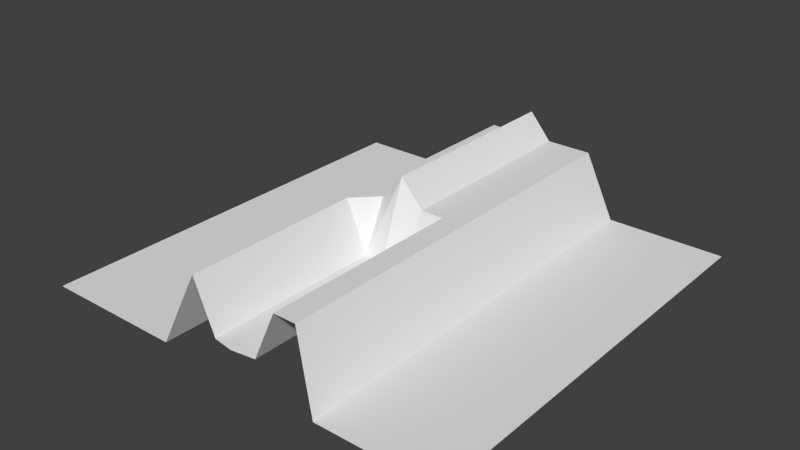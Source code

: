 # Source: props.blend  (saved by Blender 2.72.0; exported with 4.5.12 LTS)
import bpy
from mathutils import Matrix  # noqa: F401  (used for matrix-valued properties, if any)

bpy.ops.wm.read_factory_settings(use_empty=True)
scene = bpy.context.scene
scene.name = 'Scene'

# ---- collections
col_collection_1 = bpy.data.collections.new('Collection 1'); scene.collection.children.link(col_collection_1)

# ---- world
world_world = bpy.data.worlds.new('World'); scene.world = world_world
world_world.color = (0.05088, 0.05088, 0.05088)
world_world.use_sun_shadow = False
world_world.sun_shadow_jitter_overblur = 0.0
world_world.cycles.sampling_method = 'MANUAL'
world_world.cycles.sample_map_resolution = 256

# ---- meshes
me_grid = bpy.data.meshes.new('Grid')
me_grid.from_pydata([(-1.0, -1.0, 0.0), (-0.7778, -1.0, 0.0), (-0.5556, -1.0, 0.0), (-0.3333, -1.0, 0.0), (-0.09666, -0.9508, 0.08992), (0.1146, -0.9508, 0.08992), (0.3197, -0.9412, 0.3183), (0.5556, -1.0, 0.0), (0.7778, -1.0, 0.0), (1.0, -1.0, 0.0), (-1.0, -0.7778, 0.0), (-0.7778, -0.7778, 0.0), (-0.5556, -0.7778, 0.0), (-0.3333, -0.7778, 0.0), (-0.09666, -0.7395, 0.08992), (0.1146, -0.7395, 0.08992), (0.3197, -0.7299, 0.3183), (0.5556, -0.7778, 0.0), (0.7778, -0.7778, 0.0), (1.0, -0.7778, 0.0), (-1.0, -0.5556, 0.0), (-0.7778, -0.5556, 0.0), (-0.5556, -0.5556, 0.0), (-0.3333, -0.5556, 0.0), (-0.09666, -0.5282, 0.08992), (0.1146, -0.5282, 0.08992), (0.3197, -0.5186, 0.3183), (0.5556, -0.5556, 0.0), (0.7778, -0.5556, 0.0), (1.0, -0.5556, 0.0), (-1.0, -0.3333, 0.0), (-0.7778, -0.3333, 0.0), (-0.5556, -0.3333, 0.0), (-0.3333, -0.3333, 0.0), (-0.09666, -0.3169, 0.08992), (0.1146, -0.3169, 0.08992), (0.3197, -0.3073, 0.3183), (0.5556, -0.3333, 0.0), (0.7778, -0.3333, 0.0), (1.0, -0.3333, 0.0), (-1.0, -0.1111, 0.0), (-0.7778, -0.1111, 0.0), (-0.5556, -0.1111, 0.0), (-0.3333, -0.1111, 0.0), (-0.09666, -0.1056, 0.08992), (0.1146, -0.1056, 0.08992), (0.3197, -0.096, 0.3183), (0.5556, -0.1111, 0.0), (0.7778, -0.1111, 0.0), (1.0, -0.1111, 0.0), (-1.0, 0.1111, 0.0), (-0.7778, 0.1111, 0.0), (-0.5556, 0.1111, 0.0), (-0.3333, 0.1111, 0.0), (-0.1029, 0.1153, 0.3183), (0.1084, 0.1153, 0.3183), (0.3197, 0.1153, 0.3183), (0.5556, 0.1111, 0.0), (0.7778, 0.1111, 0.0), (1.0, 0.1111, 0.0), (-1.0, 0.3333, 0.0), (-0.7778, 0.3333, 0.0), (-0.5556, 0.3333, 0.0), (-0.3333, 0.3333, 0.0), (-0.1029, 0.3266, 0.3183), (0.1084, 0.3266, 0.3183), (0.3197, 0.3266, 0.3183), (0.5556, 0.3333, 0.0), (0.7778, 0.3333, 0.0), (1.0, 0.3333, 0.0), (-1.0, 0.5556, 0.0), (-0.7778, 0.5556, 0.0), (-0.5556, 0.5556, 0.0), (-0.3333, 0.5556, 0.0), (-0.1029, 0.5379, 0.3183), (0.1084, 0.5379, 0.3183), (0.3197, 0.5379, 0.3183), (0.5556, 0.5556, 0.0), (0.7778, 0.5556, 0.0), (1.0, 0.5556, 0.0), (-1.0, 0.7778, 0.0), (-0.7778, 0.7778, 0.0), (-0.5556, 0.7778, 0.0), (-0.3333, 0.7778, 0.0), (-0.1029, 0.7492, 0.3183), (0.1084, 0.7492, 0.3183), (0.3197, 0.7492, 0.3183), (0.5556, 0.7778, 0.0), (0.7778, 0.7778, 0.0), (1.0, 0.7778, 0.0), (-1.0, 1.0, 0.0), (-0.7778, 1.0, 0.0), (-0.5556, 1.0, 0.0), (-0.3333, 1.0, 0.0), (-0.1029, 0.9605, 0.3183), (0.1084, 0.9605, 0.3183), (0.3197, 0.9605, 0.3183), (0.5556, 1.0, 0.0), (0.7778, 1.0, 0.0), (1.0, 1.0, 0.0), (-1.0, -0.8889, 0.0), (-0.8889, -1.0, 0.0), (-0.7778, -0.8889, 0.0), (-0.8889, -0.7778, 0.0), (-0.6667, -1.0, 0.0), (-0.5556, -0.8889, 0.0), (-0.6667, -0.7778, 0.0), (-0.4444, -1.0, 0.0), (-0.3333, -0.8889, 0.0), (-0.4444, -0.7778, 0.0), (-0.2086, -0.9412, 0.3183), (-0.09666, -0.8451, 0.08992), (-0.2086, -0.7299, 0.3183), (0.006837, -0.9707, 0.0946), (0.1146, -0.8451, 0.08992), (0.006837, -0.7594, 0.0946), (0.214, -0.9412, 0.3183), (0.3197, -0.8355, 0.3183), (0.214, -0.7299, 0.3183), (0.4444, -1.0, 0.0), (0.5556, -0.8889, 0.0), (0.4444, -0.7778, 0.0), (0.6667, -1.0, 0.0), (0.7778, -0.8889, 0.0), (0.6667, -0.7778, 0.0), (0.8889, -1.0, 0.0), (1.0, -0.8889, 0.0), (0.8889, -0.7778, 0.0), (-1.0, -0.6667, 0.0), (-0.7778, -0.6667, 0.0), (-0.8889, -0.5556, 0.0), (-0.5556, -0.6667, 0.0), (-0.6667, -0.5556, 0.0), (-0.3333, -0.6667, 0.0), (-0.4444, -0.5556, 0.0), (-0.09666, -0.6339, 0.08992), (-0.2086, -0.5186, 0.3183), (0.1146, -0.6339, 0.08992), (0.006837, -0.5481, 0.0946), (0.3197, -0.6242, 0.3183), (0.214, -0.5186, 0.3183), (0.5556, -0.6667, 0.0), (0.4444, -0.5556, 0.0), (0.7778, -0.6667, 0.0), (0.6667, -0.5556, 0.0), (1.0, -0.6667, 0.0), (0.8889, -0.5556, 0.0), (-1.0, -0.4444, 0.0), (-0.7778, -0.4444, 0.0), (-0.8889, -0.3333, 0.0), (-0.5556, -0.4444, 0.0), (-0.6667, -0.3333, 0.0), (-0.3333, -0.4444, 0.0), (-0.4444, -0.3333, 0.0), (-0.09666, -0.4226, 0.08992), (-0.2086, -0.3073, 0.3183), (0.1146, -0.4226, 0.08992), (0.006837, -0.3368, 0.0946), (0.3197, -0.4129, 0.3183), (0.214, -0.3073, 0.3183), (0.5556, -0.4444, 0.0), (0.4444, -0.3333, 0.0), (0.7778, -0.4444, 0.0), (0.6667, -0.3333, 0.0), (1.0, -0.4444, 0.0), (0.8889, -0.3333, 0.0), (-1.0, -0.2222, 0.0), (-0.7778, -0.2222, 0.0), (-0.8889, -0.1111, 0.0), (-0.5556, -0.2222, 0.0), (-0.6667, -0.1111, 0.0), (-0.3333, -0.2222, 0.0), (-0.4444, -0.1111, 0.0), (-0.09666, -0.2113, 0.08992), (-0.2086, -0.096, 0.3183), (0.1146, -0.2113, 0.08992), (0.006837, -0.1255, 0.0946), (0.3197, -0.2017, 0.3183), (0.214, -0.096, 0.3183), (0.5556, -0.2222, 0.0), (0.4444, -0.1111, 0.0), (0.7778, -0.2222, 0.0), (0.6667, -0.1111, 0.0), (1.0, -0.2222, 0.0), (0.8889, -0.1111, 0.0), (-1.0, 2.98e-08, 0.0), (-0.7778, 2.98e-08, 0.0), (-0.8889, 0.1111, 0.0), (-0.5556, 2.98e-08, 0.0), (-0.6667, 0.1111, 0.0), (-0.3333, 2.98e-08, 0.0), (-0.4444, 0.1111, 0.0), (-0.1029, 0.009644, 0.3183), (-0.2086, 0.1153, 0.3183), (0.1084, 0.009644, 0.3183), (0.002731, 0.1153, 0.4411), (0.3197, 0.009644, 0.3183), (0.214, 0.1153, 0.3183), (0.5556, 2.98e-08, 0.0), (0.4444, 0.1111, 0.0), (0.7778, 2.98e-08, 0.0), (0.6667, 0.1111, 0.0), (1.0, 2.98e-08, 0.0), (0.8889, 0.1111, 0.0), (-1.0, 0.2222, 0.0), (-0.7778, 0.2222, 0.0), (-0.8889, 0.3333, 0.0), (-0.5556, 0.2222, 0.0), (-0.6667, 0.3333, 0.0), (-0.3333, 0.2222, 0.0), (-0.4444, 0.3333, 0.0), (-0.1029, 0.2209, 0.3183), (-0.2086, 0.3266, 0.3183), (0.1084, 0.2209, 0.3183), (0.002731, 0.3266, 0.4411), (0.3197, 0.2209, 0.3183), (0.214, 0.3266, 0.3183), (0.5556, 0.2222, 0.0), (0.4444, 0.3333, 0.0), (0.7778, 0.2222, 0.0), (0.6667, 0.3333, 0.0), (1.0, 0.2222, 0.0), (0.8889, 0.3333, 0.0), (-1.0, 0.4444, 0.0), (-0.7778, 0.4444, 0.0), (-0.8889, 0.5556, 0.0), (-0.5556, 0.4444, 0.0), (-0.6667, 0.5556, 0.0), (-0.3333, 0.4444, 0.0), (-0.4444, 0.5556, 0.0), (-0.1029, 0.4322, 0.3183), (-0.2086, 0.5379, 0.3183), (0.1084, 0.4322, 0.3183), (0.002731, 0.5379, 0.4411), (0.3197, 0.4322, 0.3183), (0.214, 0.5379, 0.3183), (0.5556, 0.4444, 0.0), (0.4444, 0.5556, 0.0), (0.7778, 0.4444, 0.0), (0.6667, 0.5556, 0.0), (1.0, 0.4444, 0.0), (0.8889, 0.5556, 0.0), (-1.0, 0.6667, 0.0), (-0.7778, 0.6667, 0.0), (-0.8889, 0.7778, 0.0), (-0.5556, 0.6667, 0.0), (-0.6667, 0.7778, 0.0), (-0.3333, 0.6667, 0.0), (-0.4444, 0.7778, 0.0), (-0.1029, 0.6435, 0.3183), (-0.2086, 0.7492, 0.3183), (0.1084, 0.6435, 0.3183), (0.002731, 0.7492, 0.4411), (0.3197, 0.6435, 0.3183), (0.214, 0.7492, 0.3183), (0.5556, 0.6667, 0.0), (0.4444, 0.7778, 0.0), (0.7778, 0.6667, 0.0), (0.6667, 0.7778, 0.0), (1.0, 0.6667, 0.0), (0.8889, 0.7778, 0.0), (-1.0, 0.8889, 0.0), (-0.7778, 0.8889, 0.0), (-0.8889, 1.0, 0.0), (-0.5556, 0.8889, 0.0), (-0.6667, 1.0, 0.0), (-0.3333, 0.8889, 0.0), (-0.4444, 1.0, 0.0), (-0.1029, 0.8548, 0.3183), (-0.2086, 0.9605, 0.3183), (0.1084, 0.8548, 0.3183), (0.002731, 0.9605, 0.4411), (0.3197, 0.8548, 0.3183), (0.214, 0.9605, 0.3183), (0.5556, 0.8889, 0.0), (0.4444, 1.0, 0.0), (0.7778, 0.8889, 0.0), (0.6667, 1.0, 0.0), (1.0, 0.8889, 0.0), (0.8889, 1.0, 0.0), (-0.8889, -0.8889, 0.0), (-0.6667, -0.8889, 0.0), (-0.4444, -0.8889, 0.0), (-0.2086, -0.8355, 0.3183), (0.006837, -0.8651, 0.0946), (0.214, -0.8355, 0.3183), (0.4444, -0.8889, 0.0), (0.6667, -0.8889, 0.0), (0.8889, -0.8889, 0.0), (-0.8889, -0.6667, 0.0), (-0.6667, -0.6667, 0.0), (-0.4444, -0.6667, 0.0), (-0.2086, -0.6242, 0.3183), (0.006837, -0.6538, 0.0946), (0.214, -0.6242, 0.3183), (0.4444, -0.6667, 0.0), (0.6667, -0.6667, 0.0), (0.8889, -0.6667, 0.0), (-0.8889, -0.4444, 0.0), (-0.6667, -0.4444, 0.0), (-0.4444, -0.4444, 0.0), (-0.2086, -0.4129, 0.3183), (0.006837, -0.4425, 0.0946), (0.214, -0.4129, 0.3183), (0.4444, -0.4444, 0.0), (0.6667, -0.4444, 0.0), (0.8889, -0.4444, 0.0), (-0.8889, -0.2222, 0.0), (-0.6667, -0.2222, 0.0), (-0.4444, -0.2222, 0.0), (-0.2086, -0.2017, 0.3183), (0.006837, -0.2312, 0.0946), (0.214, -0.2017, 0.3183), (0.4444, -0.2222, 0.0), (0.6667, -0.2222, 0.0), (0.8889, -0.2222, 0.0), (-0.8889, 2.98e-08, 0.0), (-0.6667, 2.98e-08, 0.0), (-0.4444, 2.98e-08, 0.0), (-0.2086, 0.009644, 0.3183), (0.002731, 0.009644, 0.4411), (0.214, 0.009644, 0.3183), (0.4444, 2.98e-08, 0.0), (0.6667, 2.98e-08, 0.0), (0.8889, 2.98e-08, 0.0), (-0.8889, 0.2222, 0.0), (-0.6667, 0.2222, 0.0), (-0.4444, 0.2222, 0.0), (-0.2086, 0.2209, 0.3183), (0.002731, 0.2209, 0.4411), (0.214, 0.2209, 0.3183), (0.4444, 0.2222, 0.0), (0.6667, 0.2222, 0.0), (0.8889, 0.2222, 0.0), (-0.8889, 0.4444, 0.0), (-0.6667, 0.4444, 0.0), (-0.4444, 0.4444, 0.0), (-0.2086, 0.4322, 0.3183), (0.002731, 0.4322, 0.4411), (0.214, 0.4322, 0.3183), (0.4444, 0.4444, 0.0), (0.6667, 0.4444, 0.0), (0.8889, 0.4444, 0.0), (-0.8889, 0.6667, 0.0), (-0.6667, 0.6667, 0.0), (-0.4444, 0.6667, 0.0), (-0.2086, 0.6435, 0.3183), (0.002731, 0.6435, 0.4411), (0.214, 0.6435, 0.3183), (0.4444, 0.6667, 0.0), (0.6667, 0.6667, 0.0), (0.8889, 0.6667, 0.0), (-0.8889, 0.8889, 0.0), (-0.6667, 0.8889, 0.0), (-0.4444, 0.8889, 0.0), (-0.2086, 0.8548, 0.3183), (0.002731, 0.8548, 0.4411), (0.214, 0.8548, 0.3183), (0.4444, 0.8889, 0.0), (0.6667, 0.8889, 0.0), (0.8889, 0.8889, 0.0)], [], [(280, 102, 11, 103), (281, 105, 12, 106), (282, 108, 13, 109), (283, 111, 14, 112), (284, 114, 15, 115), (285, 117, 16, 118), (286, 120, 17, 121), (287, 123, 18, 124), (288, 126, 19, 127), (289, 129, 21, 130), (290, 131, 22, 132), (291, 133, 23, 134), (292, 135, 24, 136), (293, 137, 25, 138), (294, 139, 26, 140), (295, 141, 27, 142), (296, 143, 28, 144), (297, 145, 29, 146), (298, 148, 31, 149), (299, 150, 32, 151), (300, 152, 33, 153), (301, 154, 34, 155), (302, 156, 35, 157), (303, 158, 36, 159), (304, 160, 37, 161), (305, 162, 38, 163), (306, 164, 39, 165), (307, 167, 41, 168), (308, 169, 42, 170), (309, 171, 43, 172), (310, 173, 44, 174), (311, 175, 45, 176), (312, 177, 46, 178), (313, 179, 47, 180), (314, 181, 48, 182), (315, 183, 49, 184), (316, 186, 51, 187), (317, 188, 52, 189), (318, 190, 53, 191), (319, 192, 54, 193), (320, 194, 55, 195), (321, 196, 56, 197), (322, 198, 57, 199), (323, 200, 58, 201), (324, 202, 59, 203), (325, 205, 61, 206), (326, 207, 62, 208), (327, 209, 63, 210), (328, 211, 64, 212), (329, 213, 65, 214), (330, 215, 66, 216), (331, 217, 67, 218), (332, 219, 68, 220), (333, 221, 69, 222), (334, 224, 71, 225), (335, 226, 72, 227), (336, 228, 73, 229), (337, 230, 74, 231), (338, 232, 75, 233), (339, 234, 76, 235), (340, 236, 77, 237), (341, 238, 78, 239), (342, 240, 79, 241), (343, 243, 81, 244), (344, 245, 82, 246), (345, 247, 83, 248), (346, 249, 84, 250), (347, 251, 85, 252), (348, 253, 86, 254), (349, 255, 87, 256), (350, 257, 88, 258), (351, 259, 89, 260), (352, 262, 91, 263), (353, 264, 92, 265), (354, 266, 93, 267), (355, 268, 94, 269), (356, 270, 95, 271), (357, 272, 96, 273), (358, 274, 97, 275), (359, 276, 98, 277), (360, 278, 99, 279), (100, 280, 103, 10), (0, 101, 280, 100), (101, 1, 102, 280), (102, 281, 106, 11), (1, 104, 281, 102), (104, 2, 105, 281), (105, 282, 109, 12), (2, 107, 282, 105), (107, 3, 108, 282), (108, 283, 112, 13), (3, 110, 283, 108), (110, 4, 111, 283), (111, 284, 115, 14), (4, 113, 284, 111), (113, 5, 114, 284), (114, 285, 118, 15), (5, 116, 285, 114), (116, 6, 117, 285), (117, 286, 121, 16), (6, 119, 286, 117), (119, 7, 120, 286), (120, 287, 124, 17), (7, 122, 287, 120), (122, 8, 123, 287), (123, 288, 127, 18), (8, 125, 288, 123), (125, 9, 126, 288), (128, 289, 130, 20), (10, 103, 289, 128), (103, 11, 129, 289), (129, 290, 132, 21), (11, 106, 290, 129), (106, 12, 131, 290), (131, 291, 134, 22), (12, 109, 291, 131), (109, 13, 133, 291), (133, 292, 136, 23), (13, 112, 292, 133), (112, 14, 135, 292), (135, 293, 138, 24), (14, 115, 293, 135), (115, 15, 137, 293), (137, 294, 140, 25), (15, 118, 294, 137), (118, 16, 139, 294), (139, 295, 142, 26), (16, 121, 295, 139), (121, 17, 141, 295), (141, 296, 144, 27), (17, 124, 296, 141), (124, 18, 143, 296), (143, 297, 146, 28), (18, 127, 297, 143), (127, 19, 145, 297), (147, 298, 149, 30), (20, 130, 298, 147), (130, 21, 148, 298), (148, 299, 151, 31), (21, 132, 299, 148), (132, 22, 150, 299), (150, 300, 153, 32), (22, 134, 300, 150), (134, 23, 152, 300), (152, 301, 155, 33), (23, 136, 301, 152), (136, 24, 154, 301), (154, 302, 157, 34), (24, 138, 302, 154), (138, 25, 156, 302), (156, 303, 159, 35), (25, 140, 303, 156), (140, 26, 158, 303), (158, 304, 161, 36), (26, 142, 304, 158), (142, 27, 160, 304), (160, 305, 163, 37), (27, 144, 305, 160), (144, 28, 162, 305), (162, 306, 165, 38), (28, 146, 306, 162), (146, 29, 164, 306), (166, 307, 168, 40), (30, 149, 307, 166), (149, 31, 167, 307), (167, 308, 170, 41), (31, 151, 308, 167), (151, 32, 169, 308), (169, 309, 172, 42), (32, 153, 309, 169), (153, 33, 171, 309), (171, 310, 174, 43), (33, 155, 310, 171), (155, 34, 173, 310), (173, 311, 176, 44), (34, 157, 311, 173), (157, 35, 175, 311), (175, 312, 178, 45), (35, 159, 312, 175), (159, 36, 177, 312), (177, 313, 180, 46), (36, 161, 313, 177), (161, 37, 179, 313), (179, 314, 182, 47), (37, 163, 314, 179), (163, 38, 181, 314), (181, 315, 184, 48), (38, 165, 315, 181), (165, 39, 183, 315), (185, 316, 187, 50), (40, 168, 316, 185), (168, 41, 186, 316), (186, 317, 189, 51), (41, 170, 317, 186), (170, 42, 188, 317), (188, 318, 191, 52), (42, 172, 318, 188), (172, 43, 190, 318), (190, 319, 193, 53), (43, 174, 319, 190), (174, 44, 192, 319), (192, 320, 195, 54), (44, 176, 320, 192), (176, 45, 194, 320), (194, 321, 197, 55), (45, 178, 321, 194), (178, 46, 196, 321), (196, 322, 199, 56), (46, 180, 322, 196), (180, 47, 198, 322), (198, 323, 201, 57), (47, 182, 323, 198), (182, 48, 200, 323), (200, 324, 203, 58), (48, 184, 324, 200), (184, 49, 202, 324), (204, 325, 206, 60), (50, 187, 325, 204), (187, 51, 205, 325), (205, 326, 208, 61), (51, 189, 326, 205), (189, 52, 207, 326), (207, 327, 210, 62), (52, 191, 327, 207), (191, 53, 209, 327), (209, 328, 212, 63), (53, 193, 328, 209), (193, 54, 211, 328), (211, 329, 214, 64), (54, 195, 329, 211), (195, 55, 213, 329), (213, 330, 216, 65), (55, 197, 330, 213), (197, 56, 215, 330), (215, 331, 218, 66), (56, 199, 331, 215), (199, 57, 217, 331), (217, 332, 220, 67), (57, 201, 332, 217), (201, 58, 219, 332), (219, 333, 222, 68), (58, 203, 333, 219), (203, 59, 221, 333), (223, 334, 225, 70), (60, 206, 334, 223), (206, 61, 224, 334), (224, 335, 227, 71), (61, 208, 335, 224), (208, 62, 226, 335), (226, 336, 229, 72), (62, 210, 336, 226), (210, 63, 228, 336), (228, 337, 231, 73), (63, 212, 337, 228), (212, 64, 230, 337), (230, 338, 233, 74), (64, 214, 338, 230), (214, 65, 232, 338), (232, 339, 235, 75), (65, 216, 339, 232), (216, 66, 234, 339), (234, 340, 237, 76), (66, 218, 340, 234), (218, 67, 236, 340), (236, 341, 239, 77), (67, 220, 341, 236), (220, 68, 238, 341), (238, 342, 241, 78), (68, 222, 342, 238), (222, 69, 240, 342), (242, 343, 244, 80), (70, 225, 343, 242), (225, 71, 243, 343), (243, 344, 246, 81), (71, 227, 344, 243), (227, 72, 245, 344), (245, 345, 248, 82), (72, 229, 345, 245), (229, 73, 247, 345), (247, 346, 250, 83), (73, 231, 346, 247), (231, 74, 249, 346), (249, 347, 252, 84), (74, 233, 347, 249), (233, 75, 251, 347), (251, 348, 254, 85), (75, 235, 348, 251), (235, 76, 253, 348), (253, 349, 256, 86), (76, 237, 349, 253), (237, 77, 255, 349), (255, 350, 258, 87), (77, 239, 350, 255), (239, 78, 257, 350), (257, 351, 260, 88), (78, 241, 351, 257), (241, 79, 259, 351), (261, 352, 263, 90), (80, 244, 352, 261), (244, 81, 262, 352), (262, 353, 265, 91), (81, 246, 353, 262), (246, 82, 264, 353), (264, 354, 267, 92), (82, 248, 354, 264), (248, 83, 266, 354), (266, 355, 269, 93), (83, 250, 355, 266), (250, 84, 268, 355), (268, 356, 271, 94), (84, 252, 356, 268), (252, 85, 270, 356), (270, 357, 273, 95), (85, 254, 357, 270), (254, 86, 272, 357), (272, 358, 275, 96), (86, 256, 358, 272), (256, 87, 274, 358), (274, 359, 277, 97), (87, 258, 359, 274), (258, 88, 276, 359), (276, 360, 279, 98), (88, 260, 360, 276), (260, 89, 278, 360)])
me_grid.use_remesh_preserve_volume = False
me_grid.use_remesh_preserve_attributes = False
me_grid.use_mirror_vertex_groups = False
me_grid.update()

# ---- objects
ob_grid = bpy.data.objects.new('Grid', me_grid)

# ---- transforms, parenting, visibility, modifiers, constraints
ob_grid.location = (-0.1661, -0.3441, 0.06332)
ob_grid.scale = (5.777, 5.777, 5.777)
ob_grid.lineart.crease_threshold = 0.0

# ---- collection membership
col_collection_1.objects.link(ob_grid)

# ---- scene / render settings (as saved in the file)
scene.frame_start = 1; scene.frame_end = 250; scene.frame_set(1)
scene.render.engine = 'BLENDER_EEVEE_NEXT'
scene.render.resolution_percentage = 50
scene.render.dither_intensity = 0.0
scene.cycles.use_denoising = False
scene.cycles.samples = 10
scene.cycles.sampling_pattern = 'TABULATED_SOBOL'
scene.cycles.light_sampling_threshold = 0.0
scene.cycles.use_adaptive_sampling = False
scene.cycles.use_light_tree = False
scene.cycles.blur_glossy = 0.0
scene.cycles.pixel_filter_type = 'GAUSSIAN'
scene.cycles.sample_clamp_indirect = 0.0
scene.view_settings.view_transform = 'Standard'
bpy.context.view_layer.update()

# ---- added for rendering (the .blend has no active camera and no usable light): camera, sun
cam_auto = bpy.data.cameras.new('AutoCamera')
cam_auto.lens = 50.0
cam_auto.sensor_width = 36.0
cam_auto.clip_end = 1000.0
ob_auto_camera = bpy.data.objects.new('AutoCamera', cam_auto)
scene.collection.objects.link(ob_auto_camera)
ob_auto_camera.location = (15.1355, -18.706, 13.5788)
ob_auto_camera.rotation_euler = (1.09748, -7.21219e-08, 0.694738)
scene.camera = ob_auto_camera
light_auto_sun = bpy.data.lights.new('AutoSun', 'SUN')
light_auto_sun.energy = 3.0
light_auto_sun.angle = 0.0523599
ob_auto_sun = bpy.data.objects.new('AutoSun', light_auto_sun)
scene.collection.objects.link(ob_auto_sun)
ob_auto_sun.rotation_euler = (0.872665, 0.174533, 0.523599)
bpy.context.view_layer.update()
